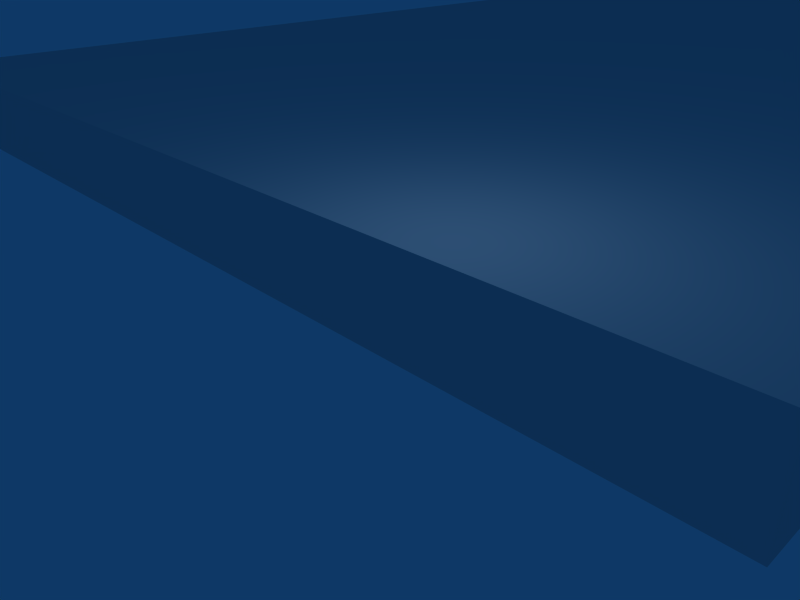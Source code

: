 # Source: prota.blend  (saved by Blender 2.37.0; exported with 4.5.12 LTS)
import bpy
from mathutils import Matrix  # noqa: F401  (used for matrix-valued properties, if any)

bpy.ops.wm.read_factory_settings(use_empty=True)
scene = bpy.context.scene
scene.name = 'Scene'

# ---- collections
col_collection_1 = bpy.data.collections.new('Collection 1'); scene.collection.children.link(col_collection_1)

# ---- materials (node trees are filled in below, after node groups)
mat_material = bpy.data.materials.new('Material')
mat_material.alpha_threshold = 0.0
mat_material.roughness = 0.5
mat_material.line_color = (0.0, 0.0, 0.0, 1.0)

# ---- material node trees

# ---- world
world_world = bpy.data.worlds.new('World'); scene.world = world_world
world_world.color = (0.05656, 0.2208, 0.4)
world_world.use_sun_shadow = False
world_world.sun_shadow_jitter_overblur = 0.0
world_world.cycles.sampling_method = 'MANUAL'
world_world.cycles.sample_map_resolution = 256

# ---- cameras
cam_camera = bpy.data.cameras.new('Camera')
cam_camera.passepartout_alpha = 0.2
cam_camera.clip_end = 100.0
cam_camera.lens = 35.0
cam_camera.ortho_scale = 7.314
cam_camera.show_passepartout = False
cam_camera.show_safe_areas = True
cam_camera.dof.focus_distance = 0.0
cam_camera.dof.aperture_fstop = 128.0

# ---- lights
light_spot = bpy.data.lights.new('Spot', 'POINT')
light_spot.transmission_factor = 0.0
light_spot.cutoff_distance = 30.0
light_spot.energy = 100.0
light_spot.shadow_buffer_clip_start = 1.001
light_spot.shadow_soft_size = 1.0
light_spot.shadow_maximum_resolution = 0.006
light_spot.use_absolute_resolution = True
light_spot.cycles.use_multiple_importance_sampling = False

# ---- meshes
me_cube = bpy.data.meshes.new('Cube')
me_cube.from_pydata([(1.0, 1.0, -1.0), (1.0, -1.0, -1.0), (-1.0, -1.0, -1.0), (-1.0, 1.0, -1.0), (1.0, 1.0, 1.0), (1.0, -1.0, 1.0), (-1.0, -1.0, 1.0), (-1.0, 1.0, 1.0)], [], [(0, 1, 2, 3), (4, 7, 6, 5), (0, 4, 5, 1), (1, 5, 6, 2), (2, 6, 7, 3), (4, 0, 3, 7)])
_uv = me_cube.uv_layers.new(name='UVMap')
_uv.uv.foreach_set('vector', [0.0, 1.0, 0.0, 0.01953, 0.4648, 0.01953, 0.4648, 1.0, 0.0, 0.01953, 0.4688, 0.01953, 0.4688, 1.0, 0.0, 1.0, 0.4766, 1.0, 0.4727, 0.0, 0.6719, 0.0, 0.6719, 1.0, 0.4766, 1.0, 0.4766, 0.01172, 0.6758, 0.0, 0.6719, 1.0, 0.4805, 1.0, 0.4805, 0.0, 0.668, 0.0, 0.668, 1.0, 0.4805, 1.0, 0.4805, -0.003906, 0.6758, -0.003906, 0.6758, 1.0])
_ca = me_cube.color_attributes.new('Col', 'BYTE_COLOR', 'CORNER')
_ca.data.foreach_set('color', [1.0, 1.0, 1.0, 1.0, 1.0, 1.0, 1.0, 1.0, 1.0, 1.0, 1.0, 1.0, 1.0, 1.0, 1.0, 1.0, 1.0, 1.0, 1.0, 1.0, 1.0, 1.0, 1.0, 1.0, 1.0, 1.0, 1.0, 1.0, 1.0, 1.0, 1.0, 1.0, 1.0, 1.0, 1.0, 1.0, 1.0, 1.0, 1.0, 1.0, 1.0, 1.0, 1.0, 1.0, 1.0, 1.0, 1.0, 1.0, 1.0, 1.0, 1.0, 1.0, 1.0, 1.0, 1.0, 1.0, 1.0, 1.0, 1.0, 1.0, 1.0, 1.0, 1.0, 1.0, 1.0, 1.0, 1.0, 1.0, 1.0, 1.0, 1.0, 1.0, 1.0, 1.0, 1.0, 1.0, 1.0, 1.0, 1.0, 1.0, 1.0, 1.0, 1.0, 1.0, 1.0, 1.0, 1.0, 1.0, 1.0, 1.0, 1.0, 1.0, 1.0, 1.0, 1.0, 1.0])
me_cube.materials.append(mat_material)
me_cube.use_remesh_preserve_volume = False
me_cube.use_remesh_preserve_attributes = False
me_cube.use_mirror_vertex_groups = False
me_cube.update()

# ---- objects
ob_cube = bpy.data.objects.new('Cube', me_cube)
ob_lamp = bpy.data.objects.new('Lamp', light_spot)
ob_camera = bpy.data.objects.new('Camera', cam_camera)

# ---- transforms, parenting, visibility, modifiers, constraints
ob_cube.location = (11.09, 24.8, 0.1667)
ob_cube.scale = (-10.92, -24.58, 0.7891)
ob_cube.lock_rotations_4d = False
ob_cube.empty_display_type = 'ARROWS'
ob_cube.color = (0.0, 0.0, 0.0, 1.0)
ob_cube.lineart.crease_threshold = 0.0
ob_lamp.location = (17.83, 0.7735, 4.772)
ob_lamp.rotation_euler = (0.6503, 0.05522, 1.866)
ob_lamp.scale = (0.9179, 1.363, 1.129)
ob_lamp.lock_rotations_4d = False
ob_lamp.empty_display_type = 'ARROWS'
ob_lamp.color = (0.0, 0.0, 0.0, 0.0)
ob_lamp.lineart.crease_threshold = 0.0
ob_camera.location = (23.46, -5.313, 4.335)
ob_camera.rotation_euler = (1.109, 0.01082, 0.8149)
ob_camera.scale = (1.303, 0.9097, 1.258)
ob_camera.lock_rotations_4d = False
ob_camera.empty_display_type = 'ARROWS'
ob_camera.color = (0.0, 0.0, 0.0, 0.0)
ob_camera.display_type = 'WIRE'
ob_camera.lineart.crease_threshold = 0.0

# ---- collection membership
col_collection_1.objects.link(ob_cube)
col_collection_1.objects.link(ob_lamp)
col_collection_1.objects.link(ob_camera)

# ---- scene / render settings (as saved in the file)
scene.camera = ob_camera
scene.frame_start = 1; scene.frame_end = 250; scene.frame_set(1)
scene.render.engine = 'BLENDER_EEVEE_NEXT'
scene.render.image_settings.file_format = 'JPEG'
scene.render.image_settings.color_mode = 'RGB'
scene.render.image_settings.compression = 90
scene.render.resolution_x = 800
scene.render.resolution_y = 600
scene.render.pixel_aspect_x = 100.0
scene.render.pixel_aspect_y = 100.0
scene.render.fps = 25
scene.render.dither_intensity = 0.0
scene.render.use_compositing = False
scene.render.use_sequencer = False
scene.render.bake_bias = 0.0
scene.render.use_stamp_time = False
scene.render.use_stamp_date = False
scene.render.use_stamp_frame = False
scene.render.use_stamp_camera = False
scene.render.use_stamp_scene = False
scene.render.use_stamp_filename = False
scene.render.use_stamp_render_time = False
scene.render.stamp_font_size = 0
scene.cycles.use_denoising = False
scene.cycles.samples = 10
scene.cycles.sampling_pattern = 'TABULATED_SOBOL'
scene.cycles.light_sampling_threshold = 0.0
scene.cycles.use_adaptive_sampling = False
scene.cycles.use_light_tree = False
scene.cycles.blur_glossy = 0.0
scene.cycles.volume_bounces = 1
scene.cycles.pixel_filter_type = 'GAUSSIAN'
scene.cycles.sample_clamp_indirect = 0.0
scene.view_settings.view_transform = 'Raw'
bpy.context.view_layer.update()
